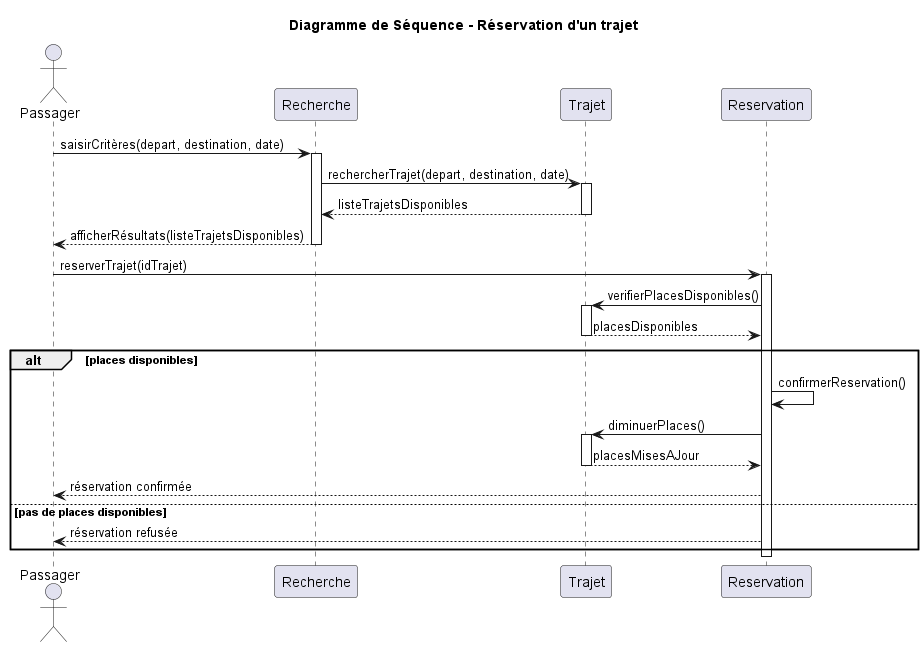

The diagram above was rendered by PlantUML. Its source (embedded in the PNG):
@startuml
title Diagramme de Séquence - Réservation d'un trajet

actor Passager
participant "Recherche" as Recherche
participant "Trajet" as Trajet
participant "Reservation" as Reservation

Passager -> Recherche : saisirCritères(depart, destination, date)
activate Recherche

Recherche -> Trajet : rechercherTrajet(depart, destination, date)
activate Trajet
Trajet --> Recherche : listeTrajetsDisponibles
deactivate Trajet

Recherche --> Passager : afficherRésultats(listeTrajetsDisponibles)
deactivate Recherche

Passager -> Reservation : reserverTrajet(idTrajet)
activate Reservation

Reservation -> Trajet : verifierPlacesDisponibles()
activate Trajet
Trajet --> Reservation : placesDisponibles
deactivate Trajet

alt places disponibles
    Reservation -> Reservation : confirmerReservation()
    Reservation -> Trajet : diminuerPlaces()
    activate Trajet
    Trajet --> Reservation : placesMisesAJour
    deactivate Trajet
    Reservation --> Passager : réservation confirmée
else pas de places disponibles
    Reservation --> Passager : réservation refusée
end

deactivate Reservation
@enduml